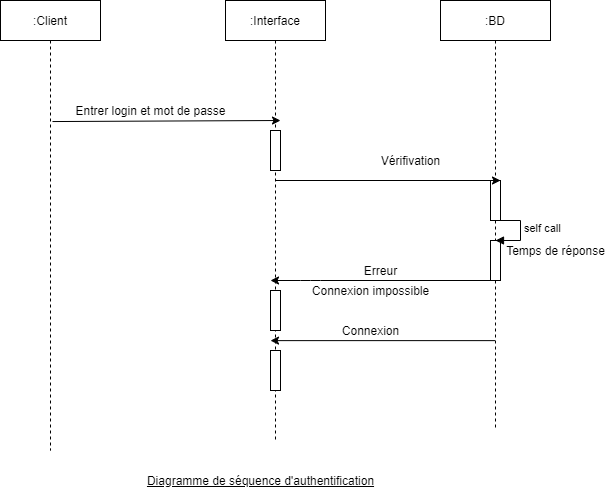

The diagram above was exported from draw.io. Its source (the exported page's mxGraphModel, read from the mxfile embedded in the PNG):
<mxGraphModel dx="1406" dy="688" grid="1" gridSize="10" guides="1" tooltips="1" connect="1" arrows="1" fold="1" page="1" pageScale="1" pageWidth="827" pageHeight="1169" math="0" shadow="0">
  <root>
    <mxCell id="0" />
    <mxCell id="1" parent="0" />
    <mxCell id="8FOYhCamH61FD3WRPvbZ-2" value=":Client" style="shape=umlLifeline;perimeter=lifelinePerimeter;container=1;collapsible=0;recursiveResize=0;rounded=0;shadow=0;strokeWidth=1;" parent="1" vertex="1">
      <mxGeometry x="120" y="80" width="100" height="450" as="geometry" />
    </mxCell>
    <mxCell id="8FOYhCamH61FD3WRPvbZ-8" value=":BD" style="shape=umlLifeline;perimeter=lifelinePerimeter;container=1;collapsible=0;recursiveResize=0;rounded=0;shadow=0;strokeWidth=1;" parent="1" vertex="1">
      <mxGeometry x="560" y="80" width="110" height="430" as="geometry" />
    </mxCell>
    <mxCell id="8FOYhCamH61FD3WRPvbZ-9" value="" style="html=1;points=[];perimeter=orthogonalPerimeter;" parent="8FOYhCamH61FD3WRPvbZ-8" vertex="1">
      <mxGeometry x="50" y="180" width="10" height="40" as="geometry" />
    </mxCell>
    <mxCell id="8FOYhCamH61FD3WRPvbZ-10" value="" style="html=1;points=[];perimeter=orthogonalPerimeter;" parent="8FOYhCamH61FD3WRPvbZ-8" vertex="1">
      <mxGeometry x="50" y="240" width="10" height="40" as="geometry" />
    </mxCell>
    <mxCell id="8FOYhCamH61FD3WRPvbZ-11" value=":Interface" style="shape=umlLifeline;perimeter=lifelinePerimeter;container=1;collapsible=0;recursiveResize=0;rounded=0;shadow=0;strokeWidth=1;" parent="1" vertex="1">
      <mxGeometry x="345" y="80" width="100" height="440" as="geometry" />
    </mxCell>
    <mxCell id="8FOYhCamH61FD3WRPvbZ-12" value="" style="html=1;points=[];perimeter=orthogonalPerimeter;" parent="8FOYhCamH61FD3WRPvbZ-11" vertex="1">
      <mxGeometry x="45" y="130" width="10" height="40" as="geometry" />
    </mxCell>
    <mxCell id="8FOYhCamH61FD3WRPvbZ-3" value="" style="html=1;points=[];perimeter=orthogonalPerimeter;" parent="8FOYhCamH61FD3WRPvbZ-11" vertex="1">
      <mxGeometry x="45" y="290" width="10" height="40" as="geometry" />
    </mxCell>
    <mxCell id="8FOYhCamH61FD3WRPvbZ-5" value="" style="html=1;points=[];perimeter=orthogonalPerimeter;" parent="8FOYhCamH61FD3WRPvbZ-11" vertex="1">
      <mxGeometry x="45" y="350" width="10" height="40" as="geometry" />
    </mxCell>
    <mxCell id="8FOYhCamH61FD3WRPvbZ-13" value="&lt;u&gt;Diagramme de séquence d'authentification&lt;/u&gt;" style="text;html=1;align=center;verticalAlign=middle;resizable=0;points=[];autosize=1;" parent="1" vertex="1">
      <mxGeometry x="260" y="550" width="240" height="20" as="geometry" />
    </mxCell>
    <mxCell id="8FOYhCamH61FD3WRPvbZ-16" value="" style="endArrow=classic;html=1;exitX=0.52;exitY=0.269;exitDx=0;exitDy=0;exitPerimeter=0;" parent="1" source="8FOYhCamH61FD3WRPvbZ-2" edge="1">
      <mxGeometry width="50" height="50" relative="1" as="geometry">
        <mxPoint x="260" y="200" as="sourcePoint" />
        <mxPoint x="400" y="200" as="targetPoint" />
      </mxGeometry>
    </mxCell>
    <mxCell id="8FOYhCamH61FD3WRPvbZ-17" value="" style="endArrow=classic;html=1;entryX=1;entryY=0;entryDx=0;entryDy=0;entryPerimeter=0;" parent="1" source="8FOYhCamH61FD3WRPvbZ-11" target="8FOYhCamH61FD3WRPvbZ-9" edge="1">
      <mxGeometry width="50" height="50" relative="1" as="geometry">
        <mxPoint x="430" y="250" as="sourcePoint" />
        <mxPoint x="610.5" y="250" as="targetPoint" />
      </mxGeometry>
    </mxCell>
    <mxCell id="8FOYhCamH61FD3WRPvbZ-19" value="" style="endArrow=classic;html=1;" parent="1" edge="1">
      <mxGeometry width="50" height="50" relative="1" as="geometry">
        <mxPoint x="610" y="360" as="sourcePoint" />
        <mxPoint x="390" y="360" as="targetPoint" />
        <Array as="points">
          <mxPoint x="430" y="360" />
        </Array>
      </mxGeometry>
    </mxCell>
    <mxCell id="8FOYhCamH61FD3WRPvbZ-20" value="" style="endArrow=classic;html=1;entryX=0.45;entryY=0.773;entryDx=0;entryDy=0;entryPerimeter=0;" parent="1" source="8FOYhCamH61FD3WRPvbZ-8" target="8FOYhCamH61FD3WRPvbZ-11" edge="1">
      <mxGeometry width="50" height="50" relative="1" as="geometry">
        <mxPoint x="777.5" y="420" as="sourcePoint" />
        <mxPoint x="400" y="420" as="targetPoint" />
      </mxGeometry>
    </mxCell>
    <mxCell id="8FOYhCamH61FD3WRPvbZ-23" value="Vérifivation" style="text;html=1;align=center;verticalAlign=middle;resizable=0;points=[];autosize=1;" parent="1" vertex="1">
      <mxGeometry x="495" y="230" width="70" height="20" as="geometry" />
    </mxCell>
    <mxCell id="8FOYhCamH61FD3WRPvbZ-28" value="Entrer login et mot de passe" style="text;html=1;align=center;verticalAlign=middle;resizable=0;points=[];autosize=1;" parent="1" vertex="1">
      <mxGeometry x="185" y="180" width="170" height="20" as="geometry" />
    </mxCell>
    <mxCell id="8FOYhCamH61FD3WRPvbZ-29" value="Erreur" style="text;html=1;align=center;verticalAlign=middle;resizable=0;points=[];autosize=1;" parent="1" vertex="1">
      <mxGeometry x="475" y="340" width="50" height="20" as="geometry" />
    </mxCell>
    <mxCell id="8FOYhCamH61FD3WRPvbZ-30" value="Connexion impossible" style="text;html=1;align=center;verticalAlign=middle;resizable=0;points=[];autosize=1;" parent="1" vertex="1">
      <mxGeometry x="425" y="360" width="130" height="20" as="geometry" />
    </mxCell>
    <mxCell id="8FOYhCamH61FD3WRPvbZ-31" value="Connexion" style="text;html=1;align=center;verticalAlign=middle;resizable=0;points=[];autosize=1;" parent="1" vertex="1">
      <mxGeometry x="455" y="400" width="70" height="20" as="geometry" />
    </mxCell>
    <mxCell id="8FOYhCamH61FD3WRPvbZ-33" value="self call" style="edgeStyle=orthogonalEdgeStyle;html=1;align=left;spacingLeft=2;endArrow=block;rounded=0;entryX=1;entryY=0;" parent="1" edge="1">
      <mxGeometry relative="1" as="geometry">
        <mxPoint x="610" y="300" as="sourcePoint" />
        <Array as="points">
          <mxPoint x="640" y="300" />
          <mxPoint x="640" y="320" />
        </Array>
        <mxPoint x="615" y="320" as="targetPoint" />
      </mxGeometry>
    </mxCell>
    <mxCell id="8FOYhCamH61FD3WRPvbZ-34" value="Temps de réponse" style="text;html=1;align=center;verticalAlign=middle;resizable=0;points=[];autosize=1;" parent="1" vertex="1">
      <mxGeometry x="620" y="320" width="110" height="20" as="geometry" />
    </mxCell>
  </root>
</mxGraphModel>